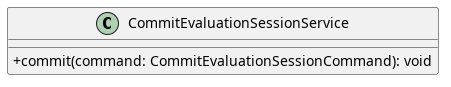

The diagram above was rendered by PlantUML. Its source (embedded in the PNG):
@startuml CommitEvaluationSessionService
skinparam classAttributeIconSize 0
class CommitEvaluationSessionService {
    + commit(command: CommitEvaluationSessionCommand): void
}
@enduml